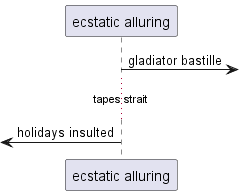

The diagram above was rendered by PlantUML. Its source (embedded in the PNG):
@startuml
participant "ecstatic alluring" as 0
0 ->] : gladiator bastille
...tapes strait...
 [<- 0: holidays insulted
@enduml